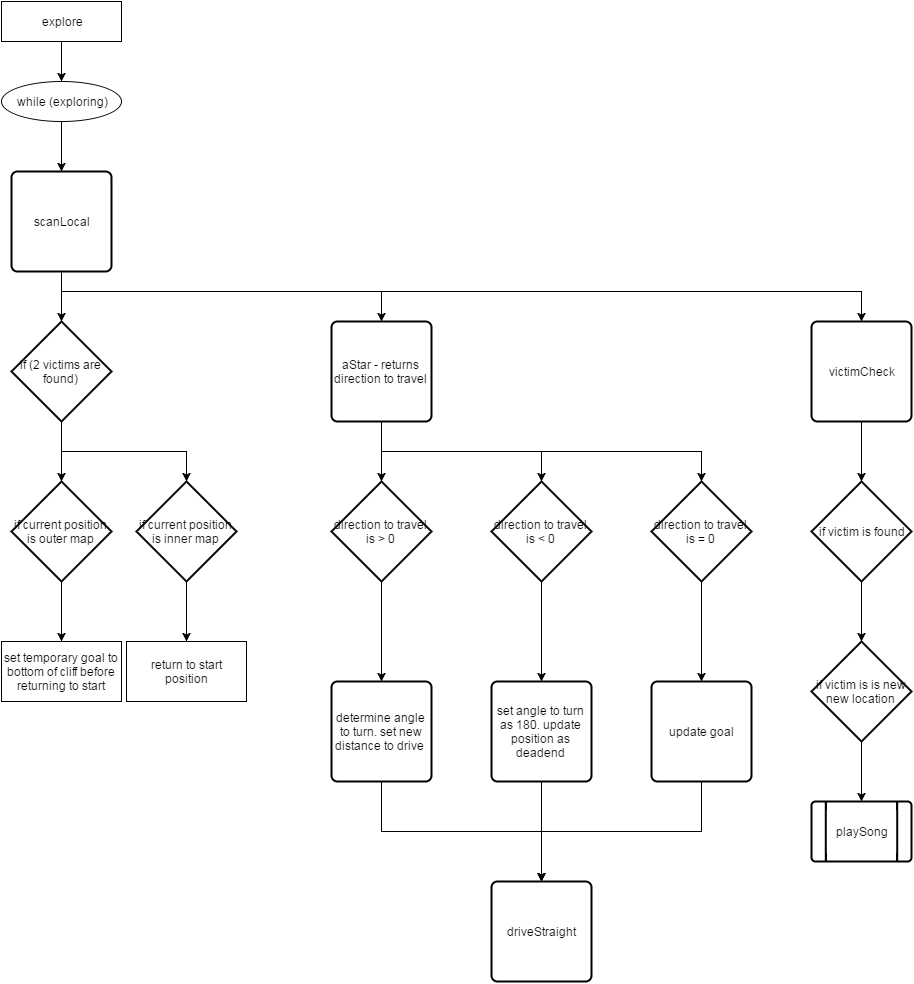

The diagram above was exported from draw.io. Its source (the exported page's mxGraphModel, read from the mxfile embedded in the PNG):
<mxGraphModel dx="1834" dy="1936" grid="1" gridSize="10" guides="1" tooltips="1" connect="1" arrows="1" fold="1" page="0" pageScale="1" pageWidth="826" pageHeight="1169" background="none" math="0" shadow="0">
  <root>
    <mxCell id="0" />
    <mxCell id="1" parent="0" />
    <mxCell id="2" style="edgeStyle=orthogonalEdgeStyle;rounded=0;html=1;entryX=0.5;entryY=0;jettySize=auto;orthogonalLoop=1;" edge="1" source="3" target="5" parent="1">
      <mxGeometry x="-20" y="-830" as="geometry" />
    </mxCell>
    <mxCell id="3" value="explore" style="whiteSpace=wrap;html=1;" vertex="1" parent="1">
      <mxGeometry x="-80" y="-870" width="120" height="40" as="geometry" />
    </mxCell>
    <mxCell id="4" style="edgeStyle=orthogonalEdgeStyle;rounded=0;html=1;entryX=0.5;entryY=0;entryPerimeter=0;jettySize=auto;orthogonalLoop=1;" edge="1" source="5" target="44" parent="1">
      <mxGeometry x="-20" y="-750" as="geometry" />
    </mxCell>
    <mxCell id="5" value="while (exploring)" style="ellipse;whiteSpace=wrap;html=1;" vertex="1" parent="1">
      <mxGeometry x="-80" y="-790" width="120" height="40" as="geometry" />
    </mxCell>
    <mxCell id="6" style="edgeStyle=orthogonalEdgeStyle;rounded=0;html=1;entryX=0.5;entryY=0;entryPerimeter=0;jettySize=auto;orthogonalLoop=1;" edge="1" source="8" target="10" parent="1">
      <mxGeometry x="-20" y="-450" as="geometry" />
    </mxCell>
    <mxCell id="7" style="edgeStyle=orthogonalEdgeStyle;rounded=0;html=1;exitX=0.5;exitY=1;exitPerimeter=0;entryX=0.5;entryY=0;entryPerimeter=0;jettySize=auto;orthogonalLoop=1;" edge="1" source="8" target="12" parent="1">
      <mxGeometry x="-20" y="-450" as="geometry" />
    </mxCell>
    <mxCell id="8" value="if (2 victims are found)" style="strokeWidth=2;html=1;shape=mxgraph.flowchart.decision;whiteSpace=wrap;" vertex="1" parent="1">
      <mxGeometry x="-70" y="-550" width="100" height="100" as="geometry" />
    </mxCell>
    <mxCell id="9" style="edgeStyle=orthogonalEdgeStyle;rounded=0;html=1;entryX=0.5;entryY=0;jettySize=auto;orthogonalLoop=1;" edge="1" source="10" target="13" parent="1">
      <mxGeometry x="-20" y="-290" as="geometry" />
    </mxCell>
    <mxCell id="10" value="if current position is outer map" style="strokeWidth=2;html=1;shape=mxgraph.flowchart.decision;whiteSpace=wrap;" vertex="1" parent="1">
      <mxGeometry x="-70" y="-390" width="100" height="100" as="geometry" />
    </mxCell>
    <mxCell id="11" style="edgeStyle=orthogonalEdgeStyle;rounded=0;html=1;exitX=0.5;exitY=1;exitPerimeter=0;entryX=0.5;entryY=0;jettySize=auto;orthogonalLoop=1;" edge="1" source="12" target="14" parent="1">
      <mxGeometry x="105" y="-290" as="geometry" />
    </mxCell>
    <mxCell id="12" value="if current position is inner map" style="strokeWidth=2;html=1;shape=mxgraph.flowchart.decision;whiteSpace=wrap;" vertex="1" parent="1">
      <mxGeometry x="55" y="-390" width="100" height="100" as="geometry" />
    </mxCell>
    <mxCell id="13" value="set temporary goal to bottom of cliff before returning to start" style="whiteSpace=wrap;html=1;" vertex="1" parent="1">
      <mxGeometry x="-80" y="-230" width="120" height="60" as="geometry" />
    </mxCell>
    <mxCell id="14" value="return to start position" style="whiteSpace=wrap;html=1;" vertex="1" parent="1">
      <mxGeometry x="45" y="-230" width="120" height="60" as="geometry" />
    </mxCell>
    <mxCell id="15" style="edgeStyle=orthogonalEdgeStyle;rounded=0;html=1;exitX=0.5;exitY=0;exitPerimeter=0;entryX=0.5;entryY=0;entryPerimeter=0;jettySize=auto;orthogonalLoop=1;" edge="1" source="10" target="10" parent="1">
      <mxGeometry x="-20" y="-390" as="geometry" />
    </mxCell>
    <mxCell id="16" style="edgeStyle=orthogonalEdgeStyle;rounded=0;html=1;exitX=0.5;exitY=1;entryX=0.5;entryY=1;jettySize=auto;orthogonalLoop=1;" edge="1" source="5" target="5" parent="1">
      <mxGeometry x="-20" y="-750" as="geometry" />
    </mxCell>
    <mxCell id="17" style="edgeStyle=orthogonalEdgeStyle;rounded=0;html=1;exitX=0.5;exitY=1;exitPerimeter=0;entryX=0.5;entryY=0;entryPerimeter=0;jettySize=auto;orthogonalLoop=1;" edge="1" source="20" target="22" parent="1">
      <mxGeometry x="300" y="-450" as="geometry" />
    </mxCell>
    <mxCell id="18" style="edgeStyle=orthogonalEdgeStyle;rounded=0;html=1;exitX=0.5;exitY=1;exitPerimeter=0;entryX=0.5;entryY=0;entryPerimeter=0;jettySize=auto;orthogonalLoop=1;" edge="1" source="20" target="24" parent="1">
      <mxGeometry x="300" y="-450" as="geometry" />
    </mxCell>
    <mxCell id="19" style="edgeStyle=orthogonalEdgeStyle;rounded=0;html=1;entryX=0.5;entryY=0;entryPerimeter=0;jettySize=auto;orthogonalLoop=1;" edge="1" target="26" parent="1">
      <mxGeometry x="300" y="-420" as="geometry">
        <mxPoint x="300" y="-420" as="sourcePoint" />
      </mxGeometry>
    </mxCell>
    <mxCell id="20" value="aStar - returns direction to travel" style="strokeWidth=2;html=1;shape=mxgraph.flowchart.process;whiteSpace=wrap;" vertex="1" parent="1">
      <mxGeometry x="250" y="-550" width="100" height="100" as="geometry" />
    </mxCell>
    <mxCell id="21" style="edgeStyle=orthogonalEdgeStyle;rounded=0;html=1;exitX=0.5;exitY=1;exitPerimeter=0;entryX=0.5;entryY=0;entryPerimeter=0;jettySize=auto;orthogonalLoop=1;" edge="1" source="22" target="28" parent="1">
      <mxGeometry x="300" y="-290" as="geometry" />
    </mxCell>
    <mxCell id="22" value="direction to travel is &amp;gt; 0" style="strokeWidth=2;html=1;shape=mxgraph.flowchart.decision;whiteSpace=wrap;" vertex="1" parent="1">
      <mxGeometry x="250" y="-390" width="100" height="100" as="geometry" />
    </mxCell>
    <mxCell id="23" style="edgeStyle=orthogonalEdgeStyle;rounded=0;html=1;entryX=0.5;entryY=0;entryPerimeter=0;jettySize=auto;orthogonalLoop=1;" edge="1" source="24" target="30" parent="1">
      <mxGeometry x="460" y="-290" as="geometry" />
    </mxCell>
    <mxCell id="24" value="direction to travel is &amp;lt; 0" style="strokeWidth=2;html=1;shape=mxgraph.flowchart.decision;whiteSpace=wrap;" vertex="1" parent="1">
      <mxGeometry x="410" y="-390" width="100" height="100" as="geometry" />
    </mxCell>
    <mxCell id="25" style="edgeStyle=orthogonalEdgeStyle;rounded=0;html=1;entryX=0.5;entryY=0;entryPerimeter=0;jettySize=auto;orthogonalLoop=1;" edge="1" source="26" target="32" parent="1">
      <mxGeometry x="620" y="-290" as="geometry" />
    </mxCell>
    <mxCell id="26" value="direction to travel is = 0" style="strokeWidth=2;html=1;shape=mxgraph.flowchart.decision;whiteSpace=wrap;" vertex="1" parent="1">
      <mxGeometry x="570" y="-390" width="100" height="100" as="geometry" />
    </mxCell>
    <mxCell id="27" style="edgeStyle=orthogonalEdgeStyle;rounded=0;html=1;exitX=0.5;exitY=1;exitPerimeter=0;entryX=0.5;entryY=0;entryPerimeter=0;jettySize=auto;orthogonalLoop=1;" edge="1" source="28" target="33" parent="1">
      <mxGeometry x="300" y="-90" as="geometry" />
    </mxCell>
    <mxCell id="28" value="determine angle to turn. set new distance to drive&amp;nbsp;" style="strokeWidth=2;html=1;shape=mxgraph.flowchart.process;whiteSpace=wrap;" vertex="1" parent="1">
      <mxGeometry x="250" y="-190" width="100" height="100" as="geometry" />
    </mxCell>
    <mxCell id="29" style="edgeStyle=orthogonalEdgeStyle;rounded=0;html=1;exitX=0.5;exitY=1;exitPerimeter=0;jettySize=auto;orthogonalLoop=1;" edge="1" source="30" parent="1">
      <mxGeometry x="460" y="-90" as="geometry">
        <mxPoint x="460" y="10" as="targetPoint" />
      </mxGeometry>
    </mxCell>
    <mxCell id="30" value="set angle to turn as 180. update position as deadend" style="strokeWidth=2;html=1;shape=mxgraph.flowchart.process;whiteSpace=wrap;" vertex="1" parent="1">
      <mxGeometry x="410" y="-190" width="100" height="100" as="geometry" />
    </mxCell>
    <mxCell id="31" style="edgeStyle=orthogonalEdgeStyle;rounded=0;html=1;exitX=0.5;exitY=1;exitPerimeter=0;entryX=0.5;entryY=0;entryPerimeter=0;jettySize=auto;orthogonalLoop=1;" edge="1" source="32" target="33" parent="1">
      <mxGeometry x="460" y="-90" as="geometry" />
    </mxCell>
    <mxCell id="32" value="update goal" style="strokeWidth=2;html=1;shape=mxgraph.flowchart.process;whiteSpace=wrap;" vertex="1" parent="1">
      <mxGeometry x="570" y="-190" width="100" height="100" as="geometry" />
    </mxCell>
    <mxCell id="33" value="driveStraight" style="strokeWidth=2;html=1;shape=mxgraph.flowchart.process;whiteSpace=wrap;" vertex="1" parent="1">
      <mxGeometry x="410" y="10" width="100" height="100" as="geometry" />
    </mxCell>
    <mxCell id="34" style="edgeStyle=orthogonalEdgeStyle;rounded=0;html=1;entryX=0.5;entryY=0;entryPerimeter=0;jettySize=auto;orthogonalLoop=1;" edge="1" source="35" target="37" parent="1">
      <mxGeometry x="780" y="-450" as="geometry" />
    </mxCell>
    <mxCell id="35" value="victimCheck" style="strokeWidth=2;html=1;shape=mxgraph.flowchart.process;whiteSpace=wrap;" vertex="1" parent="1">
      <mxGeometry x="730" y="-550" width="100" height="100" as="geometry" />
    </mxCell>
    <mxCell id="36" style="edgeStyle=orthogonalEdgeStyle;rounded=0;html=1;exitX=0.5;exitY=1;exitPerimeter=0;entryX=0.5;entryY=0;entryPerimeter=0;jettySize=auto;orthogonalLoop=1;" edge="1" source="37" target="39" parent="1">
      <mxGeometry x="780" y="-290" as="geometry" />
    </mxCell>
    <mxCell id="37" value="if victim is found" style="strokeWidth=2;html=1;shape=mxgraph.flowchart.decision;whiteSpace=wrap;" vertex="1" parent="1">
      <mxGeometry x="730" y="-390" width="100" height="100" as="geometry" />
    </mxCell>
    <mxCell id="38" style="edgeStyle=orthogonalEdgeStyle;rounded=0;html=1;exitX=0.5;exitY=1;exitPerimeter=0;entryX=0.5;entryY=0;entryPerimeter=0;jettySize=auto;orthogonalLoop=1;" edge="1" source="39" target="40" parent="1">
      <mxGeometry x="780" y="-130" as="geometry" />
    </mxCell>
    <mxCell id="39" value="if victim is is new new location" style="strokeWidth=2;html=1;shape=mxgraph.flowchart.decision;whiteSpace=wrap;" vertex="1" parent="1">
      <mxGeometry x="730" y="-230" width="100" height="100" as="geometry" />
    </mxCell>
    <mxCell id="40" value="playSong" style="strokeWidth=2;html=1;shape=mxgraph.flowchart.predefined_process;whiteSpace=wrap;" vertex="1" parent="1">
      <mxGeometry x="730" y="-70" width="100" height="60" as="geometry" />
    </mxCell>
    <mxCell id="41" style="edgeStyle=orthogonalEdgeStyle;rounded=0;html=1;entryX=0.5;entryY=0;entryPerimeter=0;jettySize=auto;orthogonalLoop=1;" edge="1" source="44" target="8" parent="1">
      <mxGeometry x="-20" y="-600" as="geometry" />
    </mxCell>
    <mxCell id="42" style="edgeStyle=orthogonalEdgeStyle;rounded=0;html=1;entryX=0.5;entryY=0;entryPerimeter=0;jettySize=auto;orthogonalLoop=1;" edge="1" source="44" target="20" parent="1">
      <mxGeometry x="-20" y="-600" as="geometry">
        <Array as="points">
          <mxPoint x="-20" y="-580" />
          <mxPoint x="300" y="-580" />
        </Array>
      </mxGeometry>
    </mxCell>
    <mxCell id="43" style="edgeStyle=orthogonalEdgeStyle;rounded=0;html=1;jettySize=auto;orthogonalLoop=1;" edge="1" source="44" target="35" parent="1">
      <mxGeometry x="-20" y="-600" as="geometry">
        <Array as="points">
          <mxPoint x="-20" y="-580" />
          <mxPoint x="780" y="-580" />
        </Array>
      </mxGeometry>
    </mxCell>
    <mxCell id="44" value="scanLocal" style="strokeWidth=2;html=1;shape=mxgraph.flowchart.process;whiteSpace=wrap;" vertex="1" parent="1">
      <mxGeometry x="-70" y="-700" width="100" height="100" as="geometry" />
    </mxCell>
  </root>
</mxGraphModel>